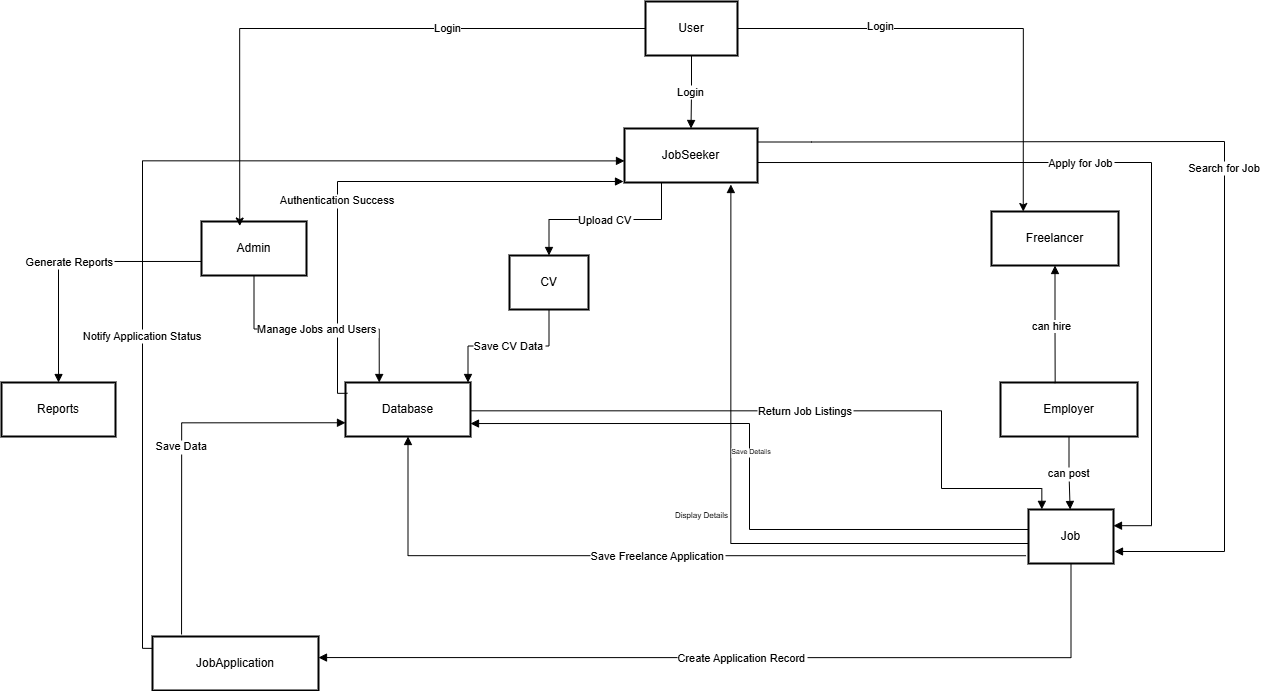

The diagram above was exported from draw.io. Its source (the exported page's mxGraphModel, read from the mxfile embedded in the PNG):
<mxGraphModel dx="1260" dy="632" grid="1" gridSize="10" guides="1" tooltips="1" connect="1" arrows="1" fold="1" page="1" pageScale="1" pageWidth="827" pageHeight="1169" math="0" shadow="0">
  <root>
    <mxCell id="WIyWlLk6GJQsqaUBKTNV-0" />
    <mxCell id="WIyWlLk6GJQsqaUBKTNV-1" parent="WIyWlLk6GJQsqaUBKTNV-0" />
    <mxCell id="axCRcWsU4pVJFEmlz38G-201" style="edgeStyle=orthogonalEdgeStyle;rounded=0;orthogonalLoop=1;jettySize=auto;html=1;entryX=0.25;entryY=0;entryDx=0;entryDy=0;" edge="1" parent="WIyWlLk6GJQsqaUBKTNV-1" source="axCRcWsU4pVJFEmlz38G-163" target="axCRcWsU4pVJFEmlz38G-171">
      <mxGeometry relative="1" as="geometry" />
    </mxCell>
    <mxCell id="axCRcWsU4pVJFEmlz38G-202" value="Login" style="edgeLabel;html=1;align=center;verticalAlign=middle;resizable=0;points=[];" vertex="1" connectable="0" parent="axCRcWsU4pVJFEmlz38G-201">
      <mxGeometry x="-0.3969" y="3" relative="1" as="geometry">
        <mxPoint as="offset" />
      </mxGeometry>
    </mxCell>
    <mxCell id="axCRcWsU4pVJFEmlz38G-163" value="User" style="whiteSpace=wrap;strokeWidth=2;" vertex="1" parent="WIyWlLk6GJQsqaUBKTNV-1">
      <mxGeometry x="774" y="20" width="92" height="54" as="geometry" />
    </mxCell>
    <mxCell id="axCRcWsU4pVJFEmlz38G-164" value="JobSeeker" style="whiteSpace=wrap;strokeWidth=2;" vertex="1" parent="WIyWlLk6GJQsqaUBKTNV-1">
      <mxGeometry x="753" y="147" width="133" height="54" as="geometry" />
    </mxCell>
    <mxCell id="axCRcWsU4pVJFEmlz38G-165" value="Database" style="whiteSpace=wrap;strokeWidth=2;" vertex="1" parent="WIyWlLk6GJQsqaUBKTNV-1">
      <mxGeometry x="474" y="401" width="125" height="54" as="geometry" />
    </mxCell>
    <mxCell id="axCRcWsU4pVJFEmlz38G-166" value="Job" style="whiteSpace=wrap;strokeWidth=2;" vertex="1" parent="WIyWlLk6GJQsqaUBKTNV-1">
      <mxGeometry x="1157" y="528" width="85" height="54" as="geometry" />
    </mxCell>
    <mxCell id="axCRcWsU4pVJFEmlz38G-167" value="CV" style="whiteSpace=wrap;strokeWidth=2;" vertex="1" parent="WIyWlLk6GJQsqaUBKTNV-1">
      <mxGeometry x="638" y="274" width="79" height="54" as="geometry" />
    </mxCell>
    <mxCell id="axCRcWsU4pVJFEmlz38G-168" value="JobApplication" style="whiteSpace=wrap;strokeWidth=2;" vertex="1" parent="WIyWlLk6GJQsqaUBKTNV-1">
      <mxGeometry x="281" y="655" width="166" height="54" as="geometry" />
    </mxCell>
    <mxCell id="axCRcWsU4pVJFEmlz38G-169" value="Admin" style="whiteSpace=wrap;strokeWidth=2;" vertex="1" parent="WIyWlLk6GJQsqaUBKTNV-1">
      <mxGeometry x="330" y="240" width="105" height="54" as="geometry" />
    </mxCell>
    <mxCell id="axCRcWsU4pVJFEmlz38G-170" value="Reports" style="whiteSpace=wrap;strokeWidth=2;" vertex="1" parent="WIyWlLk6GJQsqaUBKTNV-1">
      <mxGeometry x="130" y="401" width="114" height="54" as="geometry" />
    </mxCell>
    <mxCell id="axCRcWsU4pVJFEmlz38G-171" value="Freelancer" style="whiteSpace=wrap;strokeWidth=2;" vertex="1" parent="WIyWlLk6GJQsqaUBKTNV-1">
      <mxGeometry x="1120" y="230" width="127" height="54" as="geometry" />
    </mxCell>
    <mxCell id="axCRcWsU4pVJFEmlz38G-172" value="Employer" style="whiteSpace=wrap;strokeWidth=2;" vertex="1" parent="WIyWlLk6GJQsqaUBKTNV-1">
      <mxGeometry x="1129" y="401" width="137" height="54" as="geometry" />
    </mxCell>
    <mxCell id="axCRcWsU4pVJFEmlz38G-173" value="Login" style="startArrow=none;endArrow=block;exitX=0.5;exitY=1;entryX=0.5;entryY=0;rounded=0;edgeStyle=orthogonalEdgeStyle;" edge="1" parent="WIyWlLk6GJQsqaUBKTNV-1" source="axCRcWsU4pVJFEmlz38G-163" target="axCRcWsU4pVJFEmlz38G-164">
      <mxGeometry relative="1" as="geometry" />
    </mxCell>
    <mxCell id="axCRcWsU4pVJFEmlz38G-175" value="Authentication Success" style="startArrow=none;endArrow=block;exitX=0;exitY=0.2;rounded=0;edgeStyle=orthogonalEdgeStyle;" edge="1" parent="WIyWlLk6GJQsqaUBKTNV-1">
      <mxGeometry x="-0.1986" relative="1" as="geometry">
        <Array as="points">
          <mxPoint x="466" y="412" />
          <mxPoint x="466" y="200" />
        </Array>
        <mxPoint x="476" y="411.80000000000007" as="sourcePoint" />
        <mxPoint x="752" y="200" as="targetPoint" />
        <mxPoint as="offset" />
      </mxGeometry>
    </mxCell>
    <mxCell id="axCRcWsU4pVJFEmlz38G-176" value="Search for Job" style="startArrow=none;endArrow=block;rounded=0;edgeStyle=orthogonalEdgeStyle;exitX=1;exitY=0.25;exitDx=0;exitDy=0;" edge="1" parent="WIyWlLk6GJQsqaUBKTNV-1" source="axCRcWsU4pVJFEmlz38G-164">
      <mxGeometry relative="1" as="geometry">
        <Array as="points">
          <mxPoint x="940" y="160" />
          <mxPoint x="1353" y="160" />
          <mxPoint x="1353" y="570" />
        </Array>
        <mxPoint x="940" y="140" as="sourcePoint" />
        <mxPoint x="1243" y="570" as="targetPoint" />
      </mxGeometry>
    </mxCell>
    <mxCell id="axCRcWsU4pVJFEmlz38G-178" value="Return Job Listings" style="startArrow=none;endArrow=block;exitX=1;exitY=0.58;rounded=0;edgeStyle=orthogonalEdgeStyle;entryX=0.157;entryY=0.053;entryDx=0;entryDy=0;entryPerimeter=0;" edge="1" parent="WIyWlLk6GJQsqaUBKTNV-1">
      <mxGeometry relative="1" as="geometry">
        <Array as="points">
          <mxPoint x="1070" y="429" />
          <mxPoint x="1070" y="507" />
          <mxPoint x="1170" y="507" />
        </Array>
        <mxPoint x="599" y="429.32000000000005" as="sourcePoint" />
        <mxPoint x="1170.345" y="527.862" as="targetPoint" />
      </mxGeometry>
    </mxCell>
    <mxCell id="axCRcWsU4pVJFEmlz38G-179" value="" style="startArrow=none;endArrow=block;exitX=0;exitY=0.33;entryX=0.8;entryY=1;rounded=0;edgeStyle=orthogonalEdgeStyle;" edge="1" parent="WIyWlLk6GJQsqaUBKTNV-1">
      <mxGeometry relative="1" as="geometry">
        <Array as="points">
          <mxPoint x="1156.97" y="562" />
          <mxPoint x="858.97" y="562" />
        </Array>
        <mxPoint x="1156.97" y="547.82" as="sourcePoint" />
        <mxPoint x="859.3700000000001" y="203" as="targetPoint" />
      </mxGeometry>
    </mxCell>
    <mxCell id="axCRcWsU4pVJFEmlz38G-180" value="Upload CV" style="startArrow=none;endArrow=block;entryX=0.5;entryY=0;rounded=0;edgeStyle=orthogonalEdgeStyle;" edge="1" parent="WIyWlLk6GJQsqaUBKTNV-1" target="axCRcWsU4pVJFEmlz38G-167">
      <mxGeometry relative="1" as="geometry">
        <Array as="points">
          <mxPoint x="790" y="201" />
          <mxPoint x="790" y="238" />
          <mxPoint x="677" y="238" />
        </Array>
        <mxPoint x="790" y="201" as="sourcePoint" />
      </mxGeometry>
    </mxCell>
    <mxCell id="axCRcWsU4pVJFEmlz38G-181" value="Save CV Data" style="startArrow=none;endArrow=block;exitX=0.5;exitY=1;entryX=0.98;entryY=0;rounded=0;edgeStyle=orthogonalEdgeStyle;" edge="1" parent="WIyWlLk6GJQsqaUBKTNV-1" source="axCRcWsU4pVJFEmlz38G-167" target="axCRcWsU4pVJFEmlz38G-165">
      <mxGeometry relative="1" as="geometry" />
    </mxCell>
    <mxCell id="axCRcWsU4pVJFEmlz38G-182" value="Apply for Job" style="startArrow=none;endArrow=block;exitX=1;exitY=0.63;entryX=1;entryY=0.3;rounded=0;edgeStyle=orthogonalEdgeStyle;" edge="1" parent="WIyWlLk6GJQsqaUBKTNV-1" source="axCRcWsU4pVJFEmlz38G-164" target="axCRcWsU4pVJFEmlz38G-166">
      <mxGeometry x="-0.1851" relative="1" as="geometry">
        <Array as="points">
          <mxPoint x="1280" y="181" />
          <mxPoint x="1280" y="544" />
        </Array>
        <mxPoint as="offset" />
      </mxGeometry>
    </mxCell>
    <mxCell id="axCRcWsU4pVJFEmlz38G-183" value="Create Application Record" style="startArrow=none;endArrow=block;exitX=0.5;exitY=1.01;entryX=1;entryY=0.39;rounded=0;edgeStyle=orthogonalEdgeStyle;" edge="1" parent="WIyWlLk6GJQsqaUBKTNV-1" source="axCRcWsU4pVJFEmlz38G-166" target="axCRcWsU4pVJFEmlz38G-168">
      <mxGeometry relative="1" as="geometry" />
    </mxCell>
    <mxCell id="axCRcWsU4pVJFEmlz38G-184" value="Save Data" style="startArrow=none;endArrow=block;entryX=0;entryY=0.69;rounded=0;edgeStyle=orthogonalEdgeStyle;exitX=0.175;exitY=-0.093;exitDx=0;exitDy=0;exitPerimeter=0;" edge="1" parent="WIyWlLk6GJQsqaUBKTNV-1">
      <mxGeometry relative="1" as="geometry">
        <Array as="points">
          <mxPoint x="310" y="441" />
        </Array>
        <mxPoint x="310.04999999999995" y="652.9780000000001" as="sourcePoint" />
        <mxPoint x="474" y="441.26" as="targetPoint" />
      </mxGeometry>
    </mxCell>
    <mxCell id="axCRcWsU4pVJFEmlz38G-186" value="Notify Application Status" style="startArrow=none;endArrow=block;exitX=0;exitY=0.22;entryX=0;entryY=0.6;rounded=0;edgeStyle=orthogonalEdgeStyle;" edge="1" parent="WIyWlLk6GJQsqaUBKTNV-1" source="axCRcWsU4pVJFEmlz38G-168" target="axCRcWsU4pVJFEmlz38G-164">
      <mxGeometry x="-0.3423" relative="1" as="geometry">
        <mxPoint y="-1" as="offset" />
      </mxGeometry>
    </mxCell>
    <mxCell id="axCRcWsU4pVJFEmlz38G-187" value="Manage Jobs and Users" style="startArrow=none;endArrow=block;exitX=0.5;exitY=1;entryX=0.27;entryY=0;rounded=0;edgeStyle=orthogonalEdgeStyle;" edge="1" parent="WIyWlLk6GJQsqaUBKTNV-1" source="axCRcWsU4pVJFEmlz38G-169" target="axCRcWsU4pVJFEmlz38G-165">
      <mxGeometry relative="1" as="geometry" />
    </mxCell>
    <mxCell id="axCRcWsU4pVJFEmlz38G-188" value="Generate Reports" style="startArrow=none;endArrow=block;exitX=0;exitY=0.74;entryX=0.5;entryY=0;rounded=0;edgeStyle=orthogonalEdgeStyle;" edge="1" parent="WIyWlLk6GJQsqaUBKTNV-1" source="axCRcWsU4pVJFEmlz38G-169" target="axCRcWsU4pVJFEmlz38G-170">
      <mxGeometry relative="1" as="geometry" />
    </mxCell>
    <mxCell id="axCRcWsU4pVJFEmlz38G-190" value="Save Details" style="startArrow=none;endArrow=block;exitX=0;exitY=0.37;entryX=1;entryY=0.76;rounded=0;edgeStyle=orthogonalEdgeStyle;fontSize=7;" edge="1" parent="WIyWlLk6GJQsqaUBKTNV-1" source="axCRcWsU4pVJFEmlz38G-166" target="axCRcWsU4pVJFEmlz38G-165">
      <mxGeometry x="0.0754" y="-2" relative="1" as="geometry">
        <mxPoint as="offset" />
      </mxGeometry>
    </mxCell>
    <mxCell id="axCRcWsU4pVJFEmlz38G-193" value="can post" style="startArrow=none;endArrow=block;exitX=0.5;exitY=1;entryX=0.49;entryY=0.01;rounded=0;edgeStyle=orthogonalEdgeStyle;" edge="1" parent="WIyWlLk6GJQsqaUBKTNV-1" source="axCRcWsU4pVJFEmlz38G-172" target="axCRcWsU4pVJFEmlz38G-166">
      <mxGeometry relative="1" as="geometry" />
    </mxCell>
    <mxCell id="axCRcWsU4pVJFEmlz38G-194" value="Save Freelance Application" style="startArrow=none;endArrow=block;entryX=0.5;entryY=1;rounded=0;edgeStyle=orthogonalEdgeStyle;entryDx=0;entryDy=0;exitX=-0.029;exitY=0.856;exitDx=0;exitDy=0;exitPerimeter=0;" edge="1" parent="WIyWlLk6GJQsqaUBKTNV-1" source="axCRcWsU4pVJFEmlz38G-166" target="axCRcWsU4pVJFEmlz38G-165">
      <mxGeometry relative="1" as="geometry">
        <mxPoint x="1170" y="590" as="sourcePoint" />
      </mxGeometry>
    </mxCell>
    <mxCell id="axCRcWsU4pVJFEmlz38G-197" style="edgeStyle=orthogonalEdgeStyle;rounded=0;orthogonalLoop=1;jettySize=auto;html=1;entryX=0.399;entryY=0.012;entryDx=0;entryDy=0;entryPerimeter=0;endArrow=none;endFill=0;startArrow=block;startFill=1;" edge="1" parent="WIyWlLk6GJQsqaUBKTNV-1" source="axCRcWsU4pVJFEmlz38G-171" target="axCRcWsU4pVJFEmlz38G-172">
      <mxGeometry relative="1" as="geometry" />
    </mxCell>
    <mxCell id="axCRcWsU4pVJFEmlz38G-198" value="can hire" style="edgeLabel;html=1;align=center;verticalAlign=middle;resizable=0;points=[];" vertex="1" connectable="0" parent="axCRcWsU4pVJFEmlz38G-197">
      <mxGeometry x="0.0202" y="-4" relative="1" as="geometry">
        <mxPoint as="offset" />
      </mxGeometry>
    </mxCell>
    <mxCell id="axCRcWsU4pVJFEmlz38G-199" value="&lt;font style=&quot;font-size: 8px;&quot;&gt;Display Details&lt;/font&gt;" style="text;html=1;align=center;verticalAlign=middle;resizable=0;points=[];autosize=1;strokeColor=none;fillColor=none;" vertex="1" parent="WIyWlLk6GJQsqaUBKTNV-1">
      <mxGeometry x="790" y="518" width="80" height="30" as="geometry" />
    </mxCell>
    <mxCell id="axCRcWsU4pVJFEmlz38G-200" style="edgeStyle=orthogonalEdgeStyle;rounded=0;orthogonalLoop=1;jettySize=auto;html=1;entryX=0.364;entryY=0.084;entryDx=0;entryDy=0;entryPerimeter=0;" edge="1" parent="WIyWlLk6GJQsqaUBKTNV-1" source="axCRcWsU4pVJFEmlz38G-163" target="axCRcWsU4pVJFEmlz38G-169">
      <mxGeometry relative="1" as="geometry" />
    </mxCell>
    <mxCell id="axCRcWsU4pVJFEmlz38G-203" value="Login" style="edgeLabel;html=1;align=center;verticalAlign=middle;resizable=0;points=[];" vertex="1" connectable="0" parent="axCRcWsU4pVJFEmlz38G-200">
      <mxGeometry x="-0.3405" y="-1" relative="1" as="geometry">
        <mxPoint as="offset" />
      </mxGeometry>
    </mxCell>
  </root>
</mxGraphModel>